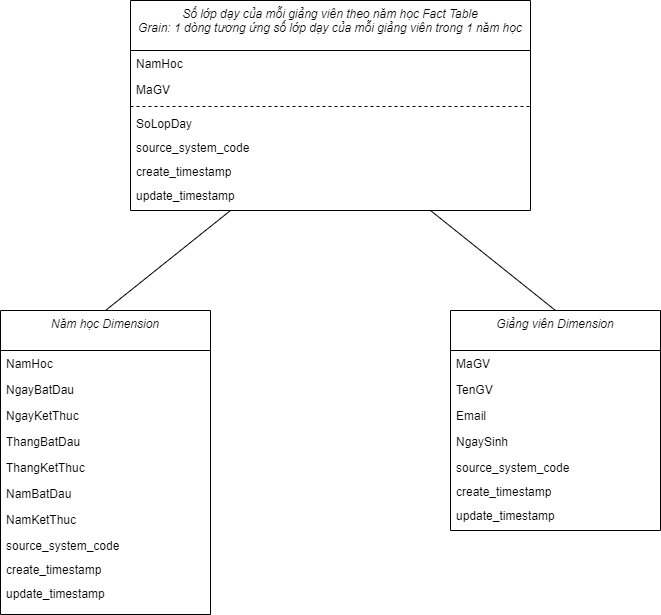

The diagram above was exported from draw.io. Its source (the exported page's mxGraphModel, read from the mxfile embedded in the PNG):
<mxGraphModel dx="1042" dy="569" grid="1" gridSize="10" guides="1" tooltips="1" connect="1" arrows="1" fold="1" page="1" pageScale="1" pageWidth="827" pageHeight="1169" math="0" shadow="0">
  <root>
    <mxCell id="WIyWlLk6GJQsqaUBKTNV-0" />
    <mxCell id="WIyWlLk6GJQsqaUBKTNV-1" parent="WIyWlLk6GJQsqaUBKTNV-0" />
    <mxCell id="zkfFHV4jXpPFQw0GAbJ--0" value="Số lớp dạy của mỗi giảng viên theo năm học Fact Table&lt;br&gt;Grain: 1 dòng tương ứng số lớp dạy của mỗi giảng viên trong 1 năm học" style="swimlane;fontStyle=2;align=center;verticalAlign=top;childLayout=stackLayout;horizontal=1;startSize=50;horizontalStack=0;resizeParent=1;resizeLast=0;collapsible=1;marginBottom=0;rounded=0;shadow=0;strokeWidth=1;whiteSpace=wrap;html=1;" parent="WIyWlLk6GJQsqaUBKTNV-1" vertex="1">
      <mxGeometry x="200" y="220" width="400" height="210" as="geometry">
        <mxRectangle x="230" y="140" width="160" height="26" as="alternateBounds" />
      </mxGeometry>
    </mxCell>
    <mxCell id="zkfFHV4jXpPFQw0GAbJ--1" value="NamHoc" style="text;align=left;verticalAlign=top;spacingLeft=4;spacingRight=4;overflow=hidden;rotatable=0;points=[[0,0.5],[1,0.5]];portConstraint=eastwest;whiteSpace=wrap;html=1;" parent="zkfFHV4jXpPFQw0GAbJ--0" vertex="1">
      <mxGeometry y="50" width="400" height="26" as="geometry" />
    </mxCell>
    <mxCell id="zkfFHV4jXpPFQw0GAbJ--2" value="MaGV" style="text;align=left;verticalAlign=top;spacingLeft=4;spacingRight=4;overflow=hidden;rotatable=0;points=[[0,0.5],[1,0.5]];portConstraint=eastwest;rounded=0;shadow=0;html=1;whiteSpace=wrap;" parent="zkfFHV4jXpPFQw0GAbJ--0" vertex="1">
      <mxGeometry y="76" width="400" height="26" as="geometry" />
    </mxCell>
    <mxCell id="zkfFHV4jXpPFQw0GAbJ--4" value="" style="line;html=1;strokeWidth=1;align=left;verticalAlign=middle;spacingTop=-1;spacingLeft=3;spacingRight=3;rotatable=0;labelPosition=right;points=[];portConstraint=eastwest;dashed=1;" parent="zkfFHV4jXpPFQw0GAbJ--0" vertex="1">
      <mxGeometry y="102" width="400" height="8" as="geometry" />
    </mxCell>
    <mxCell id="zkfFHV4jXpPFQw0GAbJ--5" value="SoLopDay" style="text;align=left;verticalAlign=top;spacingLeft=4;spacingRight=4;overflow=hidden;rotatable=0;points=[[0,0.5],[1,0.5]];portConstraint=eastwest;whiteSpace=wrap;html=1;" parent="zkfFHV4jXpPFQw0GAbJ--0" vertex="1">
      <mxGeometry y="110" width="400" height="24" as="geometry" />
    </mxCell>
    <mxCell id="M4oIf13vyuBM_h2PX1ze-0" value="source_system_code" style="text;align=left;verticalAlign=top;spacingLeft=4;spacingRight=4;overflow=hidden;rotatable=0;points=[[0,0.5],[1,0.5]];portConstraint=eastwest;whiteSpace=wrap;html=1;" parent="zkfFHV4jXpPFQw0GAbJ--0" vertex="1">
      <mxGeometry y="134" width="400" height="24" as="geometry" />
    </mxCell>
    <mxCell id="M4oIf13vyuBM_h2PX1ze-1" value="create_timestamp" style="text;align=left;verticalAlign=top;spacingLeft=4;spacingRight=4;overflow=hidden;rotatable=0;points=[[0,0.5],[1,0.5]];portConstraint=eastwest;whiteSpace=wrap;html=1;" parent="zkfFHV4jXpPFQw0GAbJ--0" vertex="1">
      <mxGeometry y="158" width="400" height="24" as="geometry" />
    </mxCell>
    <mxCell id="M4oIf13vyuBM_h2PX1ze-2" value="update_timestamp" style="text;align=left;verticalAlign=top;spacingLeft=4;spacingRight=4;overflow=hidden;rotatable=0;points=[[0,0.5],[1,0.5]];portConstraint=eastwest;whiteSpace=wrap;html=1;" parent="zkfFHV4jXpPFQw0GAbJ--0" vertex="1">
      <mxGeometry y="182" width="400" height="24" as="geometry" />
    </mxCell>
    <mxCell id="cNG6i5kMYgz5NwbRdEXx-2" value="Giảng viên Dimension" style="swimlane;fontStyle=2;align=center;verticalAlign=top;childLayout=stackLayout;horizontal=1;startSize=40;horizontalStack=0;resizeParent=1;resizeLast=0;collapsible=1;marginBottom=0;rounded=0;shadow=0;strokeWidth=1;whiteSpace=wrap;html=1;" parent="WIyWlLk6GJQsqaUBKTNV-1" vertex="1">
      <mxGeometry x="520" y="530" width="210" height="220" as="geometry">
        <mxRectangle x="230" y="140" width="160" height="26" as="alternateBounds" />
      </mxGeometry>
    </mxCell>
    <mxCell id="cNG6i5kMYgz5NwbRdEXx-3" value="MaGV" style="text;align=left;verticalAlign=top;spacingLeft=4;spacingRight=4;overflow=hidden;rotatable=0;points=[[0,0.5],[1,0.5]];portConstraint=eastwest;whiteSpace=wrap;html=1;" parent="cNG6i5kMYgz5NwbRdEXx-2" vertex="1">
      <mxGeometry y="40" width="210" height="26" as="geometry" />
    </mxCell>
    <mxCell id="cNG6i5kMYgz5NwbRdEXx-4" value="TenGV" style="text;align=left;verticalAlign=top;spacingLeft=4;spacingRight=4;overflow=hidden;rotatable=0;points=[[0,0.5],[1,0.5]];portConstraint=eastwest;rounded=0;shadow=0;html=1;whiteSpace=wrap;" parent="cNG6i5kMYgz5NwbRdEXx-2" vertex="1">
      <mxGeometry y="66" width="210" height="26" as="geometry" />
    </mxCell>
    <mxCell id="cNG6i5kMYgz5NwbRdEXx-5" value="Email" style="text;align=left;verticalAlign=top;spacingLeft=4;spacingRight=4;overflow=hidden;rotatable=0;points=[[0,0.5],[1,0.5]];portConstraint=eastwest;rounded=0;shadow=0;html=1;whiteSpace=wrap;" parent="cNG6i5kMYgz5NwbRdEXx-2" vertex="1">
      <mxGeometry y="92" width="210" height="26" as="geometry" />
    </mxCell>
    <mxCell id="cNG6i5kMYgz5NwbRdEXx-7" value="NgaySinh" style="text;align=left;verticalAlign=top;spacingLeft=4;spacingRight=4;overflow=hidden;rotatable=0;points=[[0,0.5],[1,0.5]];portConstraint=eastwest;whiteSpace=wrap;html=1;" parent="cNG6i5kMYgz5NwbRdEXx-2" vertex="1">
      <mxGeometry y="118" width="210" height="26" as="geometry" />
    </mxCell>
    <mxCell id="M4oIf13vyuBM_h2PX1ze-6" value="source_system_code" style="text;align=left;verticalAlign=top;spacingLeft=4;spacingRight=4;overflow=hidden;rotatable=0;points=[[0,0.5],[1,0.5]];portConstraint=eastwest;whiteSpace=wrap;html=1;" parent="cNG6i5kMYgz5NwbRdEXx-2" vertex="1">
      <mxGeometry y="144" width="210" height="24" as="geometry" />
    </mxCell>
    <mxCell id="M4oIf13vyuBM_h2PX1ze-7" value="create_timestamp" style="text;align=left;verticalAlign=top;spacingLeft=4;spacingRight=4;overflow=hidden;rotatable=0;points=[[0,0.5],[1,0.5]];portConstraint=eastwest;whiteSpace=wrap;html=1;" parent="cNG6i5kMYgz5NwbRdEXx-2" vertex="1">
      <mxGeometry y="168" width="210" height="24" as="geometry" />
    </mxCell>
    <mxCell id="M4oIf13vyuBM_h2PX1ze-8" value="update_timestamp" style="text;align=left;verticalAlign=top;spacingLeft=4;spacingRight=4;overflow=hidden;rotatable=0;points=[[0,0.5],[1,0.5]];portConstraint=eastwest;whiteSpace=wrap;html=1;" parent="cNG6i5kMYgz5NwbRdEXx-2" vertex="1">
      <mxGeometry y="192" width="210" height="24" as="geometry" />
    </mxCell>
    <mxCell id="cNG6i5kMYgz5NwbRdEXx-14" value="Năm học Dimension" style="swimlane;fontStyle=2;align=center;verticalAlign=top;childLayout=stackLayout;horizontal=1;startSize=40;horizontalStack=0;resizeParent=1;resizeLast=0;collapsible=1;marginBottom=0;rounded=0;shadow=0;strokeWidth=1;whiteSpace=wrap;html=1;" parent="WIyWlLk6GJQsqaUBKTNV-1" vertex="1">
      <mxGeometry x="70" y="530" width="210" height="304" as="geometry">
        <mxRectangle x="230" y="140" width="160" height="26" as="alternateBounds" />
      </mxGeometry>
    </mxCell>
    <mxCell id="cNG6i5kMYgz5NwbRdEXx-15" value="NamHoc" style="text;align=left;verticalAlign=top;spacingLeft=4;spacingRight=4;overflow=hidden;rotatable=0;points=[[0,0.5],[1,0.5]];portConstraint=eastwest;whiteSpace=wrap;html=1;" parent="cNG6i5kMYgz5NwbRdEXx-14" vertex="1">
      <mxGeometry y="40" width="210" height="26" as="geometry" />
    </mxCell>
    <mxCell id="M4oIf13vyuBM_h2PX1ze-10" value="NgayBatDau" style="text;align=left;verticalAlign=top;spacingLeft=4;spacingRight=4;overflow=hidden;rotatable=0;points=[[0,0.5],[1,0.5]];portConstraint=eastwest;whiteSpace=wrap;html=1;" parent="cNG6i5kMYgz5NwbRdEXx-14" vertex="1">
      <mxGeometry y="66" width="210" height="26" as="geometry" />
    </mxCell>
    <mxCell id="M4oIf13vyuBM_h2PX1ze-11" value="NgayKetThuc" style="text;align=left;verticalAlign=top;spacingLeft=4;spacingRight=4;overflow=hidden;rotatable=0;points=[[0,0.5],[1,0.5]];portConstraint=eastwest;whiteSpace=wrap;html=1;" parent="cNG6i5kMYgz5NwbRdEXx-14" vertex="1">
      <mxGeometry y="92" width="210" height="26" as="geometry" />
    </mxCell>
    <mxCell id="M4oIf13vyuBM_h2PX1ze-12" value="ThangBatDau" style="text;align=left;verticalAlign=top;spacingLeft=4;spacingRight=4;overflow=hidden;rotatable=0;points=[[0,0.5],[1,0.5]];portConstraint=eastwest;whiteSpace=wrap;html=1;" parent="cNG6i5kMYgz5NwbRdEXx-14" vertex="1">
      <mxGeometry y="118" width="210" height="26" as="geometry" />
    </mxCell>
    <mxCell id="M4oIf13vyuBM_h2PX1ze-13" value="ThangKetThuc" style="text;align=left;verticalAlign=top;spacingLeft=4;spacingRight=4;overflow=hidden;rotatable=0;points=[[0,0.5],[1,0.5]];portConstraint=eastwest;whiteSpace=wrap;html=1;" parent="cNG6i5kMYgz5NwbRdEXx-14" vertex="1">
      <mxGeometry y="144" width="210" height="26" as="geometry" />
    </mxCell>
    <mxCell id="M4oIf13vyuBM_h2PX1ze-14" value="NamBatDau" style="text;align=left;verticalAlign=top;spacingLeft=4;spacingRight=4;overflow=hidden;rotatable=0;points=[[0,0.5],[1,0.5]];portConstraint=eastwest;whiteSpace=wrap;html=1;" parent="cNG6i5kMYgz5NwbRdEXx-14" vertex="1">
      <mxGeometry y="170" width="210" height="26" as="geometry" />
    </mxCell>
    <mxCell id="M4oIf13vyuBM_h2PX1ze-15" value="NamKetThuc" style="text;align=left;verticalAlign=top;spacingLeft=4;spacingRight=4;overflow=hidden;rotatable=0;points=[[0,0.5],[1,0.5]];portConstraint=eastwest;whiteSpace=wrap;html=1;" parent="cNG6i5kMYgz5NwbRdEXx-14" vertex="1">
      <mxGeometry y="196" width="210" height="26" as="geometry" />
    </mxCell>
    <mxCell id="M4oIf13vyuBM_h2PX1ze-3" value="source_system_code" style="text;align=left;verticalAlign=top;spacingLeft=4;spacingRight=4;overflow=hidden;rotatable=0;points=[[0,0.5],[1,0.5]];portConstraint=eastwest;whiteSpace=wrap;html=1;" parent="cNG6i5kMYgz5NwbRdEXx-14" vertex="1">
      <mxGeometry y="222" width="210" height="24" as="geometry" />
    </mxCell>
    <mxCell id="M4oIf13vyuBM_h2PX1ze-4" value="create_timestamp" style="text;align=left;verticalAlign=top;spacingLeft=4;spacingRight=4;overflow=hidden;rotatable=0;points=[[0,0.5],[1,0.5]];portConstraint=eastwest;whiteSpace=wrap;html=1;" parent="cNG6i5kMYgz5NwbRdEXx-14" vertex="1">
      <mxGeometry y="246" width="210" height="24" as="geometry" />
    </mxCell>
    <mxCell id="M4oIf13vyuBM_h2PX1ze-5" value="update_timestamp" style="text;align=left;verticalAlign=top;spacingLeft=4;spacingRight=4;overflow=hidden;rotatable=0;points=[[0,0.5],[1,0.5]];portConstraint=eastwest;whiteSpace=wrap;html=1;" parent="cNG6i5kMYgz5NwbRdEXx-14" vertex="1">
      <mxGeometry y="270" width="210" height="24" as="geometry" />
    </mxCell>
    <mxCell id="cNG6i5kMYgz5NwbRdEXx-21" value="" style="endArrow=none;html=1;rounded=0;entryX=0.5;entryY=0;entryDx=0;entryDy=0;exitX=0.75;exitY=1;exitDx=0;exitDy=0;" parent="WIyWlLk6GJQsqaUBKTNV-1" source="zkfFHV4jXpPFQw0GAbJ--0" target="cNG6i5kMYgz5NwbRdEXx-2" edge="1">
      <mxGeometry width="50" height="50" relative="1" as="geometry">
        <mxPoint x="420" y="430" as="sourcePoint" />
        <mxPoint x="550" y="240" as="targetPoint" />
      </mxGeometry>
    </mxCell>
    <mxCell id="cNG6i5kMYgz5NwbRdEXx-22" value="" style="endArrow=none;html=1;rounded=0;exitX=0.25;exitY=1;exitDx=0;exitDy=0;entryX=0.5;entryY=0;entryDx=0;entryDy=0;" parent="WIyWlLk6GJQsqaUBKTNV-1" source="zkfFHV4jXpPFQw0GAbJ--0" target="cNG6i5kMYgz5NwbRdEXx-14" edge="1">
      <mxGeometry width="50" height="50" relative="1" as="geometry">
        <mxPoint x="390" y="530" as="sourcePoint" />
        <mxPoint x="440" y="480" as="targetPoint" />
      </mxGeometry>
    </mxCell>
  </root>
</mxGraphModel>